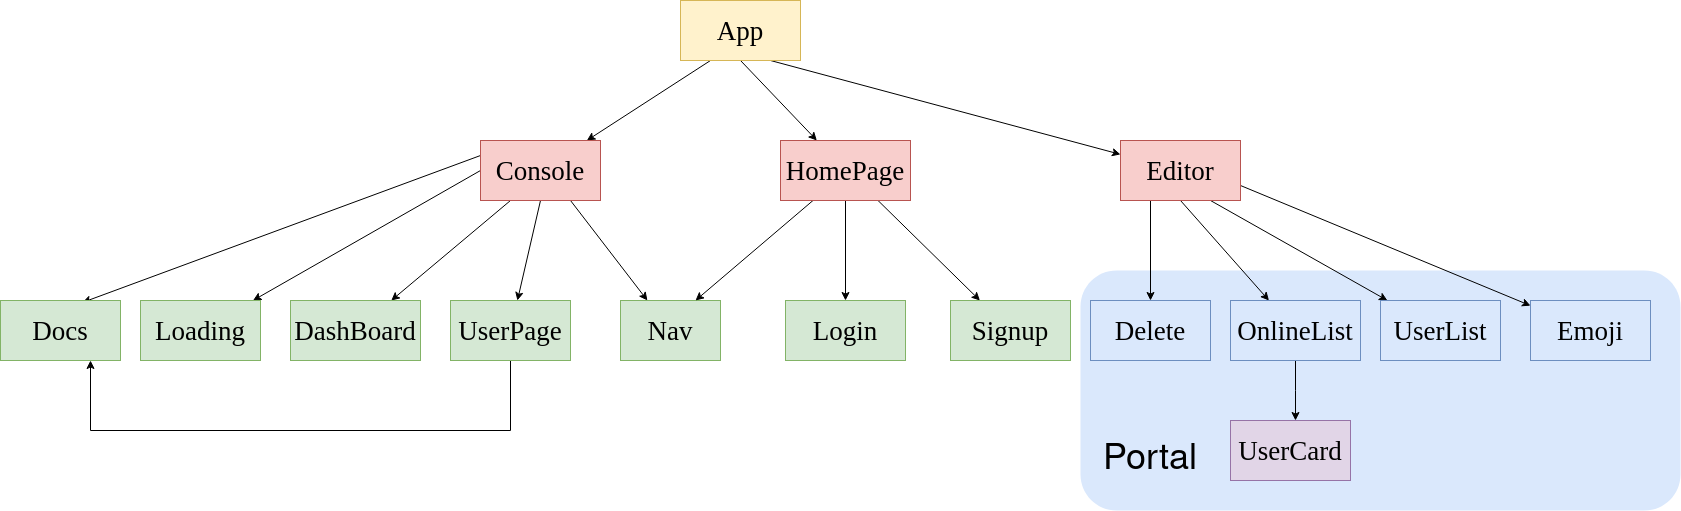

The diagram above was exported from draw.io. Its source (the exported page's mxGraphModel, read from the mxfile embedded in the PNG):
<mxGraphModel dx="2175" dy="764" grid="1" gridSize="10" guides="1" tooltips="1" connect="1" arrows="1" fold="1" page="1" pageScale="1" pageWidth="827" pageHeight="1169" math="0" shadow="0">
  <root>
    <mxCell id="0" />
    <mxCell id="1" parent="0" />
    <mxCell id="sL--nxUYknaL3YiAqIaj-40" value="" style="rounded=1;whiteSpace=wrap;html=1;fontFamily=Times New Roman;fontSize=27;fillColor=#dae8fc;strokeColor=none;" parent="1" vertex="1">
      <mxGeometry x="770" y="320" width="600" height="240" as="geometry" />
    </mxCell>
    <mxCell id="sL--nxUYknaL3YiAqIaj-2" style="rounded=0;orthogonalLoop=1;jettySize=auto;html=1;exitX=0.25;exitY=1;exitDx=0;exitDy=0;fontFamily=Times New Roman;fontSize=27;fillColor=#f8cecc;strokeColor=#000000;" parent="1" source="sL--nxUYknaL3YiAqIaj-1" target="sL--nxUYknaL3YiAqIaj-3" edge="1">
      <mxGeometry relative="1" as="geometry">
        <mxPoint x="220" y="220" as="targetPoint" />
      </mxGeometry>
    </mxCell>
    <mxCell id="sL--nxUYknaL3YiAqIaj-15" style="edgeStyle=none;rounded=0;orthogonalLoop=1;jettySize=auto;html=1;exitX=0.5;exitY=1;exitDx=0;exitDy=0;fontFamily=Times New Roman;fontSize=27;strokeColor=#000000;" parent="1" source="sL--nxUYknaL3YiAqIaj-1" target="sL--nxUYknaL3YiAqIaj-16" edge="1">
      <mxGeometry relative="1" as="geometry">
        <mxPoint x="500" y="190" as="targetPoint" />
      </mxGeometry>
    </mxCell>
    <mxCell id="sL--nxUYknaL3YiAqIaj-22" style="edgeStyle=none;rounded=0;orthogonalLoop=1;jettySize=auto;html=1;exitX=0.75;exitY=1;exitDx=0;exitDy=0;fontFamily=Times New Roman;fontSize=27;strokeColor=#000000;" parent="1" source="sL--nxUYknaL3YiAqIaj-1" target="sL--nxUYknaL3YiAqIaj-23" edge="1">
      <mxGeometry relative="1" as="geometry">
        <mxPoint x="800" y="190" as="targetPoint" />
      </mxGeometry>
    </mxCell>
    <mxCell id="sL--nxUYknaL3YiAqIaj-1" value="&lt;font style=&quot;font-size: 27px&quot; face=&quot;Times New Roman&quot;&gt;App&lt;/font&gt;" style="rounded=0;whiteSpace=wrap;html=1;fillColor=#fff2cc;strokeColor=#d6b656;" parent="1" vertex="1">
      <mxGeometry x="370" y="50" width="120" height="60" as="geometry" />
    </mxCell>
    <mxCell id="sL--nxUYknaL3YiAqIaj-4" style="edgeStyle=none;rounded=0;orthogonalLoop=1;jettySize=auto;html=1;exitX=0;exitY=0.5;exitDx=0;exitDy=0;fontFamily=Times New Roman;fontSize=27;" parent="1" source="sL--nxUYknaL3YiAqIaj-3" target="sL--nxUYknaL3YiAqIaj-14" edge="1">
      <mxGeometry relative="1" as="geometry">
        <mxPoint x="60" y="180" as="targetPoint" />
      </mxGeometry>
    </mxCell>
    <mxCell id="sL--nxUYknaL3YiAqIaj-6" style="edgeStyle=none;rounded=0;orthogonalLoop=1;jettySize=auto;html=1;exitX=0.25;exitY=1;exitDx=0;exitDy=0;fontFamily=Times New Roman;fontSize=27;fillColor=#d5e8d4;strokeColor=#000000;" parent="1" source="sL--nxUYknaL3YiAqIaj-3" target="sL--nxUYknaL3YiAqIaj-12" edge="1">
      <mxGeometry relative="1" as="geometry">
        <mxPoint x="90" y="350" as="targetPoint" />
      </mxGeometry>
    </mxCell>
    <mxCell id="sL--nxUYknaL3YiAqIaj-7" style="edgeStyle=none;rounded=0;orthogonalLoop=1;jettySize=auto;html=1;exitX=0.5;exitY=1;exitDx=0;exitDy=0;fontFamily=Times New Roman;fontSize=27;" parent="1" source="sL--nxUYknaL3YiAqIaj-3" target="sL--nxUYknaL3YiAqIaj-11" edge="1">
      <mxGeometry relative="1" as="geometry">
        <mxPoint x="210" y="370" as="targetPoint" />
      </mxGeometry>
    </mxCell>
    <mxCell id="sL--nxUYknaL3YiAqIaj-8" style="edgeStyle=none;rounded=0;orthogonalLoop=1;jettySize=auto;html=1;exitX=0.75;exitY=1;exitDx=0;exitDy=0;fontFamily=Times New Roman;fontSize=27;" parent="1" source="sL--nxUYknaL3YiAqIaj-3" target="sL--nxUYknaL3YiAqIaj-9" edge="1">
      <mxGeometry relative="1" as="geometry">
        <mxPoint x="300" y="360" as="targetPoint" />
      </mxGeometry>
    </mxCell>
    <mxCell id="8rQ_AmfeD-D_uCQ1E3SY-1" style="rounded=0;orthogonalLoop=1;jettySize=auto;html=1;exitX=0;exitY=0.25;exitDx=0;exitDy=0;entryX=0.683;entryY=0.033;entryDx=0;entryDy=0;entryPerimeter=0;" edge="1" parent="1" source="sL--nxUYknaL3YiAqIaj-3" target="sL--nxUYknaL3YiAqIaj-13">
      <mxGeometry relative="1" as="geometry">
        <mxPoint x="-220" y="340" as="targetPoint" />
      </mxGeometry>
    </mxCell>
    <mxCell id="sL--nxUYknaL3YiAqIaj-3" value="Console" style="rounded=0;whiteSpace=wrap;html=1;fontFamily=Times New Roman;fontSize=27;fillColor=#f8cecc;strokeColor=#b85450;" parent="1" vertex="1">
      <mxGeometry x="170" y="190" width="120" height="60" as="geometry" />
    </mxCell>
    <mxCell id="sL--nxUYknaL3YiAqIaj-9" value="Nav" style="rounded=0;whiteSpace=wrap;html=1;fontFamily=Times New Roman;fontSize=27;fillColor=#d5e8d4;strokeColor=#82b366;" parent="1" vertex="1">
      <mxGeometry x="310" y="350" width="100" height="60" as="geometry" />
    </mxCell>
    <mxCell id="8rQ_AmfeD-D_uCQ1E3SY-2" style="edgeStyle=elbowEdgeStyle;rounded=0;orthogonalLoop=1;jettySize=auto;html=1;exitX=0.5;exitY=1;exitDx=0;exitDy=0;entryX=0.75;entryY=1;entryDx=0;entryDy=0;" edge="1" parent="1" source="sL--nxUYknaL3YiAqIaj-11" target="sL--nxUYknaL3YiAqIaj-13">
      <mxGeometry relative="1" as="geometry">
        <Array as="points">
          <mxPoint x="-30" y="480" />
        </Array>
      </mxGeometry>
    </mxCell>
    <mxCell id="sL--nxUYknaL3YiAqIaj-11" value="UserPage" style="rounded=0;whiteSpace=wrap;html=1;fontFamily=Times New Roman;fontSize=27;fillColor=#d5e8d4;strokeColor=#82b366;" parent="1" vertex="1">
      <mxGeometry x="140" y="350" width="120" height="60" as="geometry" />
    </mxCell>
    <mxCell id="sL--nxUYknaL3YiAqIaj-12" value="DashBoard" style="rounded=0;whiteSpace=wrap;html=1;fontFamily=Times New Roman;fontSize=27;fillColor=#d5e8d4;strokeColor=#82b366;" parent="1" vertex="1">
      <mxGeometry x="-20" y="350" width="130" height="60" as="geometry" />
    </mxCell>
    <mxCell id="sL--nxUYknaL3YiAqIaj-13" value="Docs" style="rounded=0;whiteSpace=wrap;html=1;fontFamily=Times New Roman;fontSize=27;fillColor=#d5e8d4;strokeColor=#82b366;" parent="1" vertex="1">
      <mxGeometry x="-310" y="350" width="120" height="60" as="geometry" />
    </mxCell>
    <mxCell id="sL--nxUYknaL3YiAqIaj-14" value="Loading" style="rounded=0;whiteSpace=wrap;html=1;fontFamily=Times New Roman;fontSize=27;fillColor=#d5e8d4;strokeColor=#82b366;" parent="1" vertex="1">
      <mxGeometry x="-170" y="350" width="120" height="60" as="geometry" />
    </mxCell>
    <mxCell id="sL--nxUYknaL3YiAqIaj-17" style="edgeStyle=none;rounded=0;orthogonalLoop=1;jettySize=auto;html=1;exitX=0.25;exitY=1;exitDx=0;exitDy=0;entryX=0.75;entryY=0;entryDx=0;entryDy=0;fontFamily=Times New Roman;fontSize=27;strokeColor=#000000;" parent="1" source="sL--nxUYknaL3YiAqIaj-16" target="sL--nxUYknaL3YiAqIaj-9" edge="1">
      <mxGeometry relative="1" as="geometry" />
    </mxCell>
    <mxCell id="sL--nxUYknaL3YiAqIaj-18" style="edgeStyle=none;rounded=0;orthogonalLoop=1;jettySize=auto;html=1;exitX=0.5;exitY=1;exitDx=0;exitDy=0;fontFamily=Times New Roman;fontSize=27;strokeColor=#000000;fillColor=#d5e8d4;" parent="1" source="sL--nxUYknaL3YiAqIaj-16" target="sL--nxUYknaL3YiAqIaj-19" edge="1">
      <mxGeometry relative="1" as="geometry">
        <mxPoint x="535" y="350" as="targetPoint" />
      </mxGeometry>
    </mxCell>
    <mxCell id="sL--nxUYknaL3YiAqIaj-20" style="edgeStyle=none;rounded=0;orthogonalLoop=1;jettySize=auto;html=1;exitX=0.75;exitY=1;exitDx=0;exitDy=0;fontFamily=Times New Roman;fontSize=27;strokeColor=#000000;" parent="1" source="sL--nxUYknaL3YiAqIaj-16" target="sL--nxUYknaL3YiAqIaj-21" edge="1">
      <mxGeometry relative="1" as="geometry">
        <mxPoint x="690" y="350" as="targetPoint" />
      </mxGeometry>
    </mxCell>
    <mxCell id="sL--nxUYknaL3YiAqIaj-16" value="HomePage" style="rounded=0;whiteSpace=wrap;html=1;fontFamily=Times New Roman;fontSize=27;fillColor=#f8cecc;strokeColor=#b85450;" parent="1" vertex="1">
      <mxGeometry x="470" y="190" width="130" height="60" as="geometry" />
    </mxCell>
    <mxCell id="sL--nxUYknaL3YiAqIaj-19" value="Login" style="rounded=0;whiteSpace=wrap;html=1;fontFamily=Times New Roman;fontSize=27;fillColor=#d5e8d4;strokeColor=#82b366;" parent="1" vertex="1">
      <mxGeometry x="475" y="350" width="120" height="60" as="geometry" />
    </mxCell>
    <mxCell id="sL--nxUYknaL3YiAqIaj-21" value="Signup" style="rounded=0;whiteSpace=wrap;html=1;fontFamily=Times New Roman;fontSize=27;fillColor=#d5e8d4;strokeColor=#82b366;" parent="1" vertex="1">
      <mxGeometry x="640" y="350" width="120" height="60" as="geometry" />
    </mxCell>
    <mxCell id="sL--nxUYknaL3YiAqIaj-24" style="edgeStyle=none;rounded=0;orthogonalLoop=1;jettySize=auto;html=1;exitX=0.25;exitY=1;exitDx=0;exitDy=0;fontFamily=Times New Roman;fontSize=27;strokeColor=#000000;fillColor=#dae8fc;" parent="1" source="sL--nxUYknaL3YiAqIaj-23" target="sL--nxUYknaL3YiAqIaj-27" edge="1">
      <mxGeometry relative="1" as="geometry">
        <mxPoint x="880" y="350" as="targetPoint" />
      </mxGeometry>
    </mxCell>
    <mxCell id="sL--nxUYknaL3YiAqIaj-28" style="edgeStyle=none;rounded=0;orthogonalLoop=1;jettySize=auto;html=1;exitX=0.5;exitY=1;exitDx=0;exitDy=0;fontFamily=Times New Roman;fontSize=27;strokeColor=#000000;" parent="1" source="sL--nxUYknaL3YiAqIaj-23" target="sL--nxUYknaL3YiAqIaj-29" edge="1">
      <mxGeometry relative="1" as="geometry">
        <mxPoint x="1000" y="380" as="targetPoint" />
      </mxGeometry>
    </mxCell>
    <mxCell id="sL--nxUYknaL3YiAqIaj-30" style="edgeStyle=none;rounded=0;orthogonalLoop=1;jettySize=auto;html=1;exitX=0.75;exitY=1;exitDx=0;exitDy=0;fontFamily=Times New Roman;fontSize=27;strokeColor=#000000;" parent="1" source="sL--nxUYknaL3YiAqIaj-23" target="sL--nxUYknaL3YiAqIaj-31" edge="1">
      <mxGeometry relative="1" as="geometry">
        <mxPoint x="1090" y="300" as="targetPoint" />
      </mxGeometry>
    </mxCell>
    <mxCell id="sL--nxUYknaL3YiAqIaj-32" style="edgeStyle=none;rounded=0;orthogonalLoop=1;jettySize=auto;html=1;exitX=1;exitY=0.75;exitDx=0;exitDy=0;fontFamily=Times New Roman;fontSize=27;strokeColor=#000000;" parent="1" source="sL--nxUYknaL3YiAqIaj-23" target="sL--nxUYknaL3YiAqIaj-33" edge="1">
      <mxGeometry relative="1" as="geometry">
        <mxPoint x="1100" y="235" as="targetPoint" />
      </mxGeometry>
    </mxCell>
    <mxCell id="sL--nxUYknaL3YiAqIaj-23" value="Editor" style="rounded=0;whiteSpace=wrap;html=1;fontFamily=Times New Roman;fontSize=27;fillColor=#f8cecc;strokeColor=#b85450;" parent="1" vertex="1">
      <mxGeometry x="810" y="190" width="120" height="60" as="geometry" />
    </mxCell>
    <mxCell id="sL--nxUYknaL3YiAqIaj-27" value="Delete" style="rounded=0;whiteSpace=wrap;html=1;fontFamily=Times New Roman;fontSize=27;fillColor=#dae8fc;strokeColor=#6c8ebf;" parent="1" vertex="1">
      <mxGeometry x="780" y="350" width="120" height="60" as="geometry" />
    </mxCell>
    <mxCell id="8rQ_AmfeD-D_uCQ1E3SY-4" style="edgeStyle=elbowEdgeStyle;rounded=0;orthogonalLoop=1;jettySize=auto;html=1;exitX=0.5;exitY=0;exitDx=0;exitDy=0;" edge="1" parent="1" source="sL--nxUYknaL3YiAqIaj-29" target="sL--nxUYknaL3YiAqIaj-35">
      <mxGeometry relative="1" as="geometry" />
    </mxCell>
    <mxCell id="sL--nxUYknaL3YiAqIaj-29" value="OnlineList" style="rounded=0;whiteSpace=wrap;html=1;fontFamily=Times New Roman;fontSize=27;direction=west;fillColor=#dae8fc;strokeColor=#6c8ebf;" parent="1" vertex="1">
      <mxGeometry x="920" y="350" width="130" height="60" as="geometry" />
    </mxCell>
    <mxCell id="sL--nxUYknaL3YiAqIaj-31" value="UserList" style="rounded=0;whiteSpace=wrap;html=1;fontFamily=Times New Roman;fontSize=27;fillColor=#dae8fc;strokeColor=#6c8ebf;" parent="1" vertex="1">
      <mxGeometry x="1070" y="350" width="120" height="60" as="geometry" />
    </mxCell>
    <mxCell id="sL--nxUYknaL3YiAqIaj-33" value="Emoji" style="rounded=0;whiteSpace=wrap;html=1;fontFamily=Times New Roman;fontSize=27;fillColor=#dae8fc;strokeColor=#6c8ebf;" parent="1" vertex="1">
      <mxGeometry x="1220" y="350" width="120" height="60" as="geometry" />
    </mxCell>
    <mxCell id="sL--nxUYknaL3YiAqIaj-35" value="UserCard" style="rounded=0;whiteSpace=wrap;html=1;fontFamily=Times New Roman;fontSize=27;fillColor=#e1d5e7;strokeColor=#9673a6;" parent="1" vertex="1">
      <mxGeometry x="920" y="470" width="120" height="60" as="geometry" />
    </mxCell>
    <mxCell id="8rQ_AmfeD-D_uCQ1E3SY-6" value="&lt;font style=&quot;font-size: 36px&quot;&gt;Portal&lt;/font&gt;" style="text;html=1;strokeColor=none;fillColor=none;align=center;verticalAlign=middle;whiteSpace=wrap;rounded=0;" vertex="1" parent="1">
      <mxGeometry x="810" y="500" width="60" height="20" as="geometry" />
    </mxCell>
  </root>
</mxGraphModel>